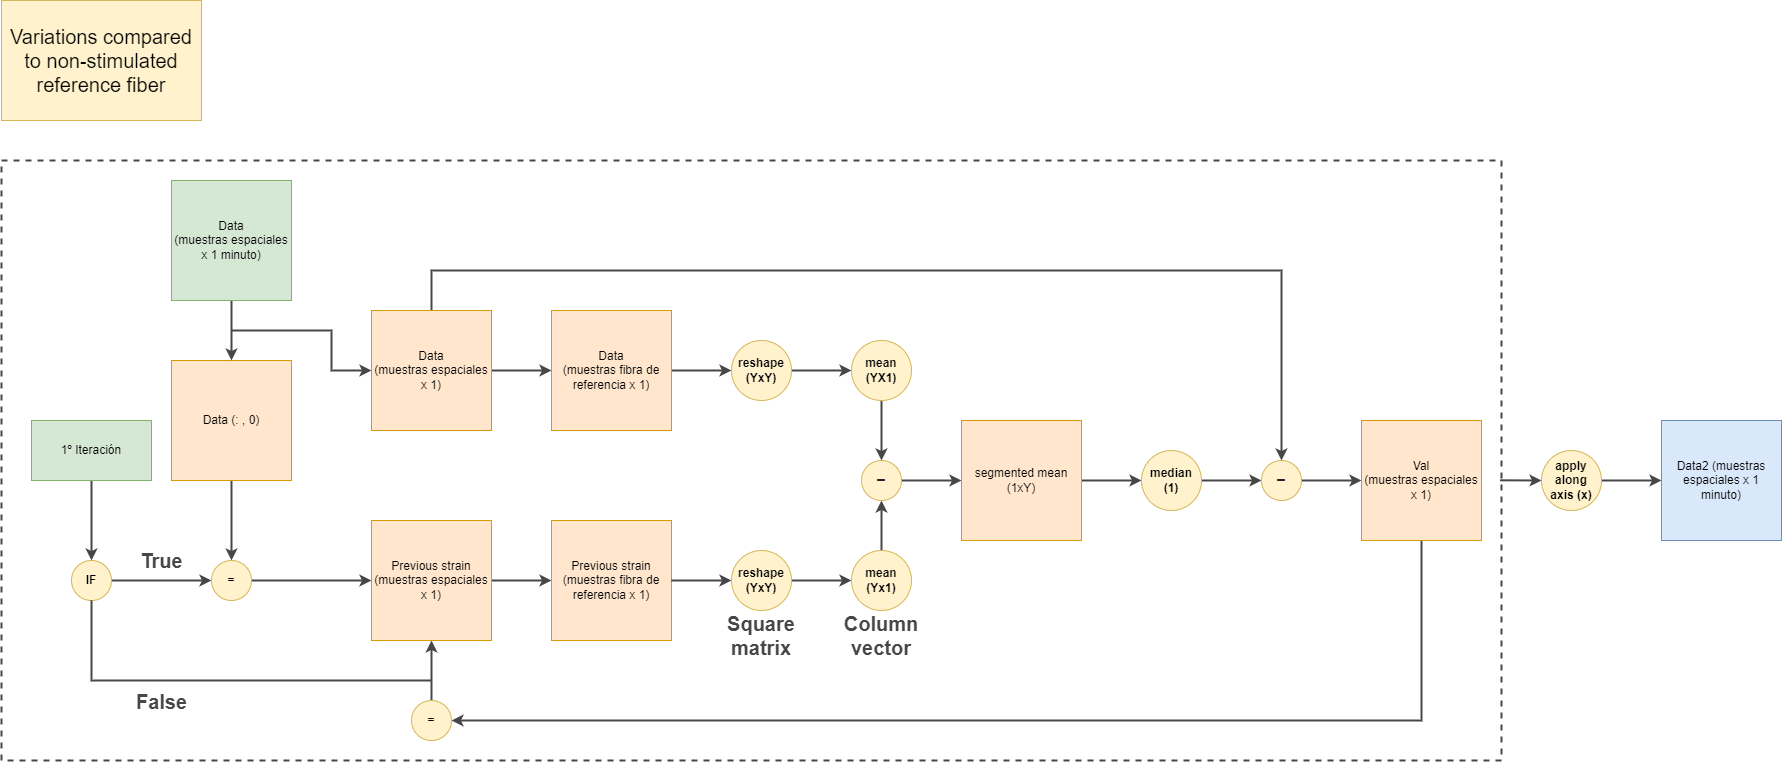

The diagram above was exported from draw.io. Its source (the exported page's mxGraphModel, read from the mxfile embedded in the PNG):
<mxGraphModel dx="2261" dy="1876" grid="1" gridSize="10" guides="1" tooltips="1" connect="1" arrows="1" fold="1" page="1" pageScale="1" pageWidth="827" pageHeight="1169" math="0" shadow="0">
  <root>
    <mxCell id="0" />
    <mxCell id="1" parent="0" />
    <mxCell id="MQsk0KX9oxHDYkPJNE04-5" value="" style="rounded=0;whiteSpace=wrap;html=1;fontSize=20;fontColor=#474747;dashed=1;fillColor=none;strokeWidth=2;strokeColor=#474747;" vertex="1" parent="1">
      <mxGeometry x="-130" y="-320" width="1500" height="600" as="geometry" />
    </mxCell>
    <mxCell id="4lp3XL6xD9kvd26Q7WkM-14" value="" style="edgeStyle=orthogonalEdgeStyle;rounded=0;orthogonalLoop=1;jettySize=auto;html=1;strokeColor=#474747;strokeWidth=2;" parent="1" source="4lp3XL6xD9kvd26Q7WkM-1" target="4lp3XL6xD9kvd26Q7WkM-2" edge="1">
      <mxGeometry relative="1" as="geometry" />
    </mxCell>
    <mxCell id="4lp3XL6xD9kvd26Q7WkM-33" style="edgeStyle=orthogonalEdgeStyle;rounded=0;orthogonalLoop=1;jettySize=auto;html=1;entryX=0.5;entryY=0;entryDx=0;entryDy=0;strokeColor=#474747;strokeWidth=2;exitX=0.5;exitY=0;exitDx=0;exitDy=0;" parent="1" source="9hcfFp9ZfU4y-xJzXZ59-10" target="4lp3XL6xD9kvd26Q7WkM-32" edge="1">
      <mxGeometry relative="1" as="geometry">
        <Array as="points">
          <mxPoint x="300" y="-210" />
          <mxPoint x="1150" y="-210" />
        </Array>
      </mxGeometry>
    </mxCell>
    <mxCell id="4lp3XL6xD9kvd26Q7WkM-1" value="Data&lt;br&gt;(muestras fibra de referencia x 1)" style="rounded=0;whiteSpace=wrap;html=1;fillColor=#ffe6cc;strokeColor=#d79b00;" parent="1" vertex="1">
      <mxGeometry x="420" y="-170" width="120" height="120" as="geometry" />
    </mxCell>
    <mxCell id="4lp3XL6xD9kvd26Q7WkM-18" value="" style="edgeStyle=orthogonalEdgeStyle;rounded=0;orthogonalLoop=1;jettySize=auto;html=1;strokeColor=#474747;strokeWidth=2;" parent="1" source="4lp3XL6xD9kvd26Q7WkM-2" target="4lp3XL6xD9kvd26Q7WkM-17" edge="1">
      <mxGeometry relative="1" as="geometry" />
    </mxCell>
    <mxCell id="4lp3XL6xD9kvd26Q7WkM-2" value="&lt;b&gt;reshape&lt;br&gt;(YxY)&lt;br&gt;&lt;/b&gt;" style="ellipse;whiteSpace=wrap;html=1;aspect=fixed;fillColor=#fff2cc;strokeColor=#d6b656;" parent="1" vertex="1">
      <mxGeometry x="600" y="-140" width="60" height="60" as="geometry" />
    </mxCell>
    <mxCell id="4lp3XL6xD9kvd26Q7WkM-10" value="&lt;font color=&quot;#474747&quot; style=&quot;font-size: 20px;&quot;&gt;&lt;b&gt;True&lt;/b&gt;&lt;/font&gt;" style="edgeStyle=orthogonalEdgeStyle;rounded=0;orthogonalLoop=1;jettySize=auto;html=1;strokeColor=#474747;strokeWidth=2;" parent="1" source="4lp3XL6xD9kvd26Q7WkM-4" target="4lp3XL6xD9kvd26Q7WkM-8" edge="1">
      <mxGeometry y="20" relative="1" as="geometry">
        <mxPoint as="offset" />
      </mxGeometry>
    </mxCell>
    <mxCell id="4lp3XL6xD9kvd26Q7WkM-4" value="&lt;b&gt;IF&lt;/b&gt;" style="ellipse;whiteSpace=wrap;html=1;aspect=fixed;fillColor=#fff2cc;strokeColor=#d6b656;" parent="1" vertex="1">
      <mxGeometry x="-60" y="80" width="40" height="40" as="geometry" />
    </mxCell>
    <mxCell id="4lp3XL6xD9kvd26Q7WkM-5" value="" style="edgeStyle=orthogonalEdgeStyle;rounded=0;orthogonalLoop=1;jettySize=auto;html=1;strokeColor=#474747;strokeWidth=2;" parent="1" source="4lp3XL6xD9kvd26Q7WkM-6" target="4lp3XL6xD9kvd26Q7WkM-4" edge="1">
      <mxGeometry relative="1" as="geometry" />
    </mxCell>
    <mxCell id="4lp3XL6xD9kvd26Q7WkM-6" value="1º Iteración" style="rounded=0;whiteSpace=wrap;html=1;fillColor=#d5e8d4;strokeColor=#82b366;" parent="1" vertex="1">
      <mxGeometry x="-100" y="-60" width="120" height="60" as="geometry" />
    </mxCell>
    <mxCell id="4lp3XL6xD9kvd26Q7WkM-11" value="" style="edgeStyle=orthogonalEdgeStyle;rounded=0;orthogonalLoop=1;jettySize=auto;html=1;strokeColor=#474747;strokeWidth=2;" parent="1" source="4lp3XL6xD9kvd26Q7WkM-7" target="4lp3XL6xD9kvd26Q7WkM-8" edge="1">
      <mxGeometry relative="1" as="geometry" />
    </mxCell>
    <mxCell id="4lp3XL6xD9kvd26Q7WkM-7" value="Data (: , 0)" style="rounded=0;whiteSpace=wrap;html=1;fillColor=#ffe6cc;strokeColor=#d79b00;" parent="1" vertex="1">
      <mxGeometry x="40" y="-120" width="120" height="120" as="geometry" />
    </mxCell>
    <mxCell id="9hcfFp9ZfU4y-xJzXZ59-2" value="" style="edgeStyle=orthogonalEdgeStyle;rounded=0;orthogonalLoop=1;jettySize=auto;html=1;strokeColor=#474747;strokeWidth=2;" parent="1" source="4lp3XL6xD9kvd26Q7WkM-8" target="9hcfFp9ZfU4y-xJzXZ59-1" edge="1">
      <mxGeometry relative="1" as="geometry" />
    </mxCell>
    <mxCell id="4lp3XL6xD9kvd26Q7WkM-8" value="&lt;b&gt;=&lt;/b&gt;" style="ellipse;whiteSpace=wrap;html=1;aspect=fixed;fillColor=#fff2cc;strokeColor=#d6b656;" parent="1" vertex="1">
      <mxGeometry x="80" y="80" width="40" height="40" as="geometry" />
    </mxCell>
    <mxCell id="4lp3XL6xD9kvd26Q7WkM-12" value="Previous strain (muestras fibra de referencia x 1)" style="rounded=0;whiteSpace=wrap;html=1;fillColor=#ffe6cc;strokeColor=#d79b00;" parent="1" vertex="1">
      <mxGeometry x="420" y="40" width="120" height="120" as="geometry" />
    </mxCell>
    <mxCell id="4lp3XL6xD9kvd26Q7WkM-27" value="" style="edgeStyle=orthogonalEdgeStyle;rounded=0;orthogonalLoop=1;jettySize=auto;html=1;strokeColor=#474747;strokeWidth=2;" parent="1" source="4lp3XL6xD9kvd26Q7WkM-17" target="4lp3XL6xD9kvd26Q7WkM-25" edge="1">
      <mxGeometry relative="1" as="geometry" />
    </mxCell>
    <mxCell id="4lp3XL6xD9kvd26Q7WkM-17" value="&lt;b&gt;mean&lt;br&gt;(YX1)&lt;br&gt;&lt;/b&gt;" style="ellipse;whiteSpace=wrap;html=1;aspect=fixed;fillColor=#fff2cc;strokeColor=#d6b656;" parent="1" vertex="1">
      <mxGeometry x="720" y="-140" width="60" height="60" as="geometry" />
    </mxCell>
    <mxCell id="4lp3XL6xD9kvd26Q7WkM-19" value="" style="edgeStyle=orthogonalEdgeStyle;rounded=0;orthogonalLoop=1;jettySize=auto;html=1;strokeColor=#474747;strokeWidth=2;" parent="1" target="4lp3XL6xD9kvd26Q7WkM-21" edge="1">
      <mxGeometry relative="1" as="geometry">
        <mxPoint x="540" y="100" as="sourcePoint" />
      </mxGeometry>
    </mxCell>
    <mxCell id="4lp3XL6xD9kvd26Q7WkM-20" value="" style="edgeStyle=orthogonalEdgeStyle;rounded=0;orthogonalLoop=1;jettySize=auto;html=1;strokeColor=#474747;strokeWidth=2;" parent="1" source="4lp3XL6xD9kvd26Q7WkM-21" target="4lp3XL6xD9kvd26Q7WkM-22" edge="1">
      <mxGeometry relative="1" as="geometry" />
    </mxCell>
    <mxCell id="4lp3XL6xD9kvd26Q7WkM-21" value="&lt;b&gt;reshape&lt;br&gt;(YxY)&lt;br&gt;&lt;/b&gt;" style="ellipse;whiteSpace=wrap;html=1;aspect=fixed;fillColor=#fff2cc;strokeColor=#d6b656;" parent="1" vertex="1">
      <mxGeometry x="600" y="70" width="60" height="60" as="geometry" />
    </mxCell>
    <mxCell id="4lp3XL6xD9kvd26Q7WkM-26" value="" style="edgeStyle=orthogonalEdgeStyle;rounded=0;orthogonalLoop=1;jettySize=auto;html=1;strokeColor=#474747;strokeWidth=2;" parent="1" source="4lp3XL6xD9kvd26Q7WkM-22" target="4lp3XL6xD9kvd26Q7WkM-25" edge="1">
      <mxGeometry relative="1" as="geometry" />
    </mxCell>
    <mxCell id="4lp3XL6xD9kvd26Q7WkM-22" value="&lt;b&gt;mean&lt;br&gt;(Yx1)&lt;br&gt;&lt;/b&gt;" style="ellipse;whiteSpace=wrap;html=1;aspect=fixed;fillColor=#fff2cc;strokeColor=#d6b656;" parent="1" vertex="1">
      <mxGeometry x="720" y="70" width="60" height="60" as="geometry" />
    </mxCell>
    <mxCell id="4lp3XL6xD9kvd26Q7WkM-29" value="" style="edgeStyle=orthogonalEdgeStyle;rounded=0;orthogonalLoop=1;jettySize=auto;html=1;strokeColor=#474747;strokeWidth=2;" parent="1" source="4lp3XL6xD9kvd26Q7WkM-25" target="4lp3XL6xD9kvd26Q7WkM-28" edge="1">
      <mxGeometry relative="1" as="geometry" />
    </mxCell>
    <mxCell id="4lp3XL6xD9kvd26Q7WkM-25" value="&lt;b style=&quot;border-color: var(--border-color); color: rgb(32, 33, 36); font-size: 16px;&quot;&gt;−&lt;/b&gt;" style="ellipse;whiteSpace=wrap;html=1;aspect=fixed;align=center;fillColor=#fff2cc;strokeColor=#d6b656;" parent="1" vertex="1">
      <mxGeometry x="730" y="-20" width="40" height="40" as="geometry" />
    </mxCell>
    <mxCell id="4lp3XL6xD9kvd26Q7WkM-31" value="" style="edgeStyle=orthogonalEdgeStyle;rounded=0;orthogonalLoop=1;jettySize=auto;html=1;strokeColor=#474747;strokeWidth=2;" parent="1" source="4lp3XL6xD9kvd26Q7WkM-28" target="4lp3XL6xD9kvd26Q7WkM-30" edge="1">
      <mxGeometry relative="1" as="geometry" />
    </mxCell>
    <mxCell id="4lp3XL6xD9kvd26Q7WkM-28" value="segmented mean (1xY)" style="rounded=0;whiteSpace=wrap;html=1;fillColor=#ffe6cc;strokeColor=#d79b00;" parent="1" vertex="1">
      <mxGeometry x="830" y="-60" width="120" height="120" as="geometry" />
    </mxCell>
    <mxCell id="4lp3XL6xD9kvd26Q7WkM-34" value="" style="edgeStyle=orthogonalEdgeStyle;rounded=0;orthogonalLoop=1;jettySize=auto;html=1;strokeColor=#474747;strokeWidth=2;" parent="1" source="4lp3XL6xD9kvd26Q7WkM-30" target="4lp3XL6xD9kvd26Q7WkM-32" edge="1">
      <mxGeometry relative="1" as="geometry" />
    </mxCell>
    <mxCell id="4lp3XL6xD9kvd26Q7WkM-30" value="&lt;b&gt;median (1)&lt;br&gt;&lt;/b&gt;" style="ellipse;whiteSpace=wrap;html=1;aspect=fixed;fillColor=#fff2cc;strokeColor=#d6b656;" parent="1" vertex="1">
      <mxGeometry x="1010" y="-30" width="60" height="60" as="geometry" />
    </mxCell>
    <mxCell id="4lp3XL6xD9kvd26Q7WkM-37" value="" style="edgeStyle=orthogonalEdgeStyle;rounded=0;orthogonalLoop=1;jettySize=auto;html=1;strokeColor=#474747;strokeWidth=2;" parent="1" source="4lp3XL6xD9kvd26Q7WkM-32" target="4lp3XL6xD9kvd26Q7WkM-36" edge="1">
      <mxGeometry relative="1" as="geometry" />
    </mxCell>
    <mxCell id="4lp3XL6xD9kvd26Q7WkM-32" value="&lt;b style=&quot;border-color: var(--border-color); color: rgb(32, 33, 36); font-size: 16px;&quot;&gt;−&lt;/b&gt;" style="ellipse;whiteSpace=wrap;html=1;aspect=fixed;align=center;fillColor=#fff2cc;strokeColor=#d6b656;" parent="1" vertex="1">
      <mxGeometry x="1130" y="-20" width="40" height="40" as="geometry" />
    </mxCell>
    <mxCell id="4lp3XL6xD9kvd26Q7WkM-39" style="edgeStyle=orthogonalEdgeStyle;rounded=0;orthogonalLoop=1;jettySize=auto;html=1;entryX=1;entryY=0.5;entryDx=0;entryDy=0;strokeColor=#474747;strokeWidth=2;" parent="1" source="4lp3XL6xD9kvd26Q7WkM-36" target="4lp3XL6xD9kvd26Q7WkM-38" edge="1">
      <mxGeometry relative="1" as="geometry">
        <Array as="points">
          <mxPoint x="1290" y="240" />
        </Array>
      </mxGeometry>
    </mxCell>
    <mxCell id="4lp3XL6xD9kvd26Q7WkM-36" value="Val&lt;br&gt;(muestras espaciales x 1)" style="rounded=0;whiteSpace=wrap;html=1;fillColor=#ffe6cc;strokeColor=#d79b00;" parent="1" vertex="1">
      <mxGeometry x="1230" y="-60" width="120" height="120" as="geometry" />
    </mxCell>
    <mxCell id="4lp3XL6xD9kvd26Q7WkM-40" value="" style="edgeStyle=orthogonalEdgeStyle;rounded=0;orthogonalLoop=1;jettySize=auto;html=1;strokeColor=#474747;strokeWidth=2;exitX=0.5;exitY=0;exitDx=0;exitDy=0;entryX=0.5;entryY=1;entryDx=0;entryDy=0;" parent="1" source="4lp3XL6xD9kvd26Q7WkM-38" target="9hcfFp9ZfU4y-xJzXZ59-1" edge="1">
      <mxGeometry relative="1" as="geometry">
        <Array as="points">
          <mxPoint x="300" y="220" />
          <mxPoint x="300" y="160" />
        </Array>
      </mxGeometry>
    </mxCell>
    <mxCell id="4lp3XL6xD9kvd26Q7WkM-38" value="&lt;b&gt;=&lt;/b&gt;" style="ellipse;whiteSpace=wrap;html=1;aspect=fixed;fillColor=#fff2cc;strokeColor=#d6b656;" parent="1" vertex="1">
      <mxGeometry x="280" y="220" width="40" height="40" as="geometry" />
    </mxCell>
    <mxCell id="4lp3XL6xD9kvd26Q7WkM-44" value="" style="edgeStyle=orthogonalEdgeStyle;rounded=0;orthogonalLoop=1;jettySize=auto;html=1;strokeColor=#474747;strokeWidth=2;" parent="1" source="4lp3XL6xD9kvd26Q7WkM-41" target="4lp3XL6xD9kvd26Q7WkM-43" edge="1">
      <mxGeometry relative="1" as="geometry" />
    </mxCell>
    <mxCell id="4lp3XL6xD9kvd26Q7WkM-41" value="&lt;b&gt;apply along axis (x)&lt;br&gt;&lt;/b&gt;" style="ellipse;whiteSpace=wrap;html=1;aspect=fixed;fillColor=#fff2cc;strokeColor=#d6b656;" parent="1" vertex="1">
      <mxGeometry x="1410" y="-30" width="60" height="60" as="geometry" />
    </mxCell>
    <mxCell id="4lp3XL6xD9kvd26Q7WkM-43" value="Data2 (muestras espaciales x 1 minuto)" style="rounded=0;whiteSpace=wrap;html=1;fillColor=#dae8fc;strokeColor=#6c8ebf;" parent="1" vertex="1">
      <mxGeometry x="1530" y="-60" width="120" height="120" as="geometry" />
    </mxCell>
    <mxCell id="9hcfFp9ZfU4y-xJzXZ59-3" value="" style="edgeStyle=orthogonalEdgeStyle;rounded=0;orthogonalLoop=1;jettySize=auto;html=1;strokeColor=#474747;strokeWidth=2;" parent="1" source="9hcfFp9ZfU4y-xJzXZ59-1" target="4lp3XL6xD9kvd26Q7WkM-12" edge="1">
      <mxGeometry relative="1" as="geometry" />
    </mxCell>
    <mxCell id="9hcfFp9ZfU4y-xJzXZ59-1" value="Previous strain (muestras espaciales x 1)" style="rounded=0;whiteSpace=wrap;html=1;fillColor=#ffe6cc;strokeColor=#d79b00;" parent="1" vertex="1">
      <mxGeometry x="240" y="40" width="120" height="120" as="geometry" />
    </mxCell>
    <mxCell id="9hcfFp9ZfU4y-xJzXZ59-6" value="" style="edgeStyle=orthogonalEdgeStyle;rounded=0;orthogonalLoop=1;jettySize=auto;html=1;strokeColor=#474747;strokeWidth=2;" parent="1" source="9hcfFp9ZfU4y-xJzXZ59-4" target="4lp3XL6xD9kvd26Q7WkM-7" edge="1">
      <mxGeometry relative="1" as="geometry" />
    </mxCell>
    <mxCell id="9hcfFp9ZfU4y-xJzXZ59-4" value="Data&lt;br style=&quot;border-color: var(--border-color);&quot;&gt;(muestras espaciales x 1 minuto)" style="rounded=0;whiteSpace=wrap;html=1;fillColor=#d5e8d4;strokeColor=#82b366;" parent="1" vertex="1">
      <mxGeometry x="40" y="-300" width="120" height="120" as="geometry" />
    </mxCell>
    <mxCell id="9hcfFp9ZfU4y-xJzXZ59-11" value="" style="edgeStyle=orthogonalEdgeStyle;rounded=0;orthogonalLoop=1;jettySize=auto;html=1;fontSize=11;fontColor=default;endArrow=classic;endFill=1;strokeColor=#474747;strokeWidth=2;" parent="1" source="9hcfFp9ZfU4y-xJzXZ59-10" target="4lp3XL6xD9kvd26Q7WkM-1" edge="1">
      <mxGeometry relative="1" as="geometry" />
    </mxCell>
    <mxCell id="9hcfFp9ZfU4y-xJzXZ59-10" value="Data&lt;br&gt;(muestras espaciales x 1)" style="rounded=0;whiteSpace=wrap;html=1;fillColor=#ffe6cc;strokeColor=#d79b00;" parent="1" vertex="1">
      <mxGeometry x="240" y="-170" width="120" height="120" as="geometry" />
    </mxCell>
    <mxCell id="9hcfFp9ZfU4y-xJzXZ59-12" value="" style="endArrow=classic;html=1;rounded=0;fontSize=11;fontColor=default;entryX=0;entryY=0.5;entryDx=0;entryDy=0;strokeColor=#474747;strokeWidth=2;" parent="1" target="9hcfFp9ZfU4y-xJzXZ59-10" edge="1">
      <mxGeometry width="50" height="50" relative="1" as="geometry">
        <mxPoint x="100" y="-150" as="sourcePoint" />
        <mxPoint x="510" as="targetPoint" />
        <Array as="points">
          <mxPoint x="200" y="-150" />
          <mxPoint x="200" y="-110" />
        </Array>
      </mxGeometry>
    </mxCell>
    <mxCell id="9hcfFp9ZfU4y-xJzXZ59-13" value="" style="endArrow=none;html=1;rounded=0;fontSize=11;fontColor=default;exitX=0.5;exitY=1;exitDx=0;exitDy=0;strokeColor=#474747;strokeWidth=2;endFill=0;" parent="1" source="4lp3XL6xD9kvd26Q7WkM-4" edge="1">
      <mxGeometry width="50" height="50" relative="1" as="geometry">
        <mxPoint x="330" y="50" as="sourcePoint" />
        <mxPoint x="300" y="200" as="targetPoint" />
        <Array as="points">
          <mxPoint x="-40" y="200" />
        </Array>
      </mxGeometry>
    </mxCell>
    <mxCell id="9hcfFp9ZfU4y-xJzXZ59-15" value="False" style="edgeLabel;html=1;align=center;verticalAlign=middle;resizable=0;points=[];fontSize=20;fontColor=#474747;fontStyle=1" parent="9hcfFp9ZfU4y-xJzXZ59-13" vertex="1" connectable="0">
      <mxGeometry x="-0.2905" y="-3" relative="1" as="geometry">
        <mxPoint y="17" as="offset" />
      </mxGeometry>
    </mxCell>
    <mxCell id="9hcfFp9ZfU4y-xJzXZ59-14" value="Variations compared to non-stimulated reference fiber" style="rounded=0;whiteSpace=wrap;html=1;fillColor=#fff2cc;strokeColor=#d6b656;fontSize=20;" parent="1" vertex="1">
      <mxGeometry x="-130" y="-480" width="200" height="120" as="geometry" />
    </mxCell>
    <mxCell id="MQsk0KX9oxHDYkPJNE04-1" value="" style="endArrow=classic;html=1;rounded=0;exitX=0.999;exitY=0.533;exitDx=0;exitDy=0;exitPerimeter=0;entryX=0;entryY=0.5;entryDx=0;entryDy=0;strokeColor=#474747;strokeWidth=2;" edge="1" parent="1" target="4lp3XL6xD9kvd26Q7WkM-41">
      <mxGeometry width="50" height="50" relative="1" as="geometry">
        <mxPoint x="1368.5" y="-0.20000000000004547" as="sourcePoint" />
        <mxPoint x="910" y="-100" as="targetPoint" />
      </mxGeometry>
    </mxCell>
    <mxCell id="MQsk0KX9oxHDYkPJNE04-2" value="&lt;font color=&quot;#474747&quot; style=&quot;font-size: 20px;&quot;&gt;Square matrix&lt;/font&gt;" style="text;html=1;strokeColor=none;fillColor=none;align=center;verticalAlign=middle;whiteSpace=wrap;rounded=0;fontStyle=1" vertex="1" parent="1">
      <mxGeometry x="600" y="140" width="60" height="30" as="geometry" />
    </mxCell>
    <mxCell id="MQsk0KX9oxHDYkPJNE04-3" value="&lt;font color=&quot;#474747&quot; style=&quot;&quot;&gt;&lt;font style=&quot;font-size: 20px;&quot;&gt;Column vector&lt;/font&gt;&lt;br&gt;&lt;/font&gt;" style="text;html=1;strokeColor=none;fillColor=none;align=center;verticalAlign=middle;whiteSpace=wrap;rounded=0;fontStyle=1" vertex="1" parent="1">
      <mxGeometry x="720" y="140" width="60" height="30" as="geometry" />
    </mxCell>
  </root>
</mxGraphModel>